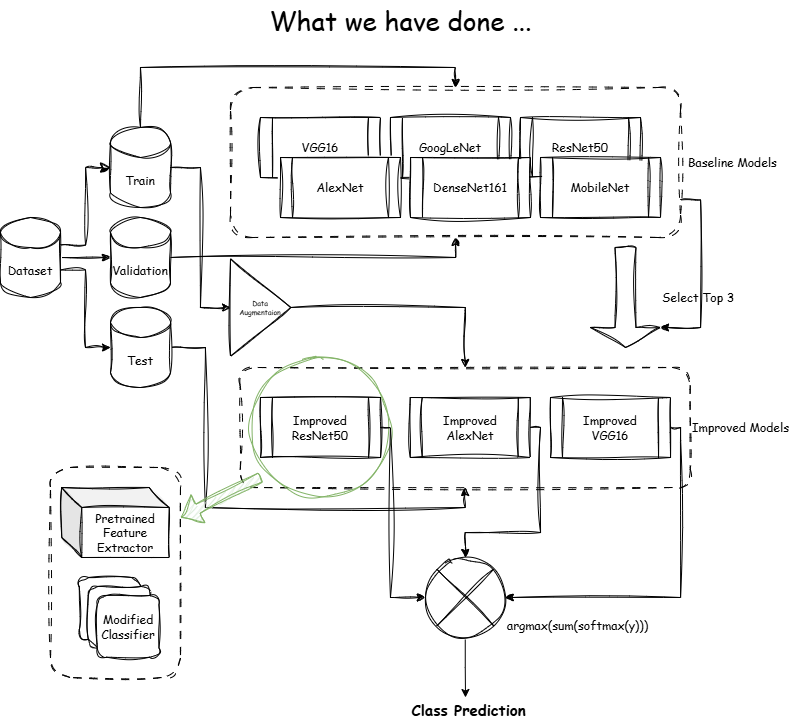

The diagram above was exported from draw.io. Its source (the exported page's mxGraphModel, read from the mxfile embedded in the PNG):
<mxGraphModel dx="1429" dy="828" grid="1" gridSize="10" guides="1" tooltips="1" connect="1" arrows="1" fold="1" page="1" pageScale="1" pageWidth="827" pageHeight="1169" math="0" shadow="0">
  <root>
    <mxCell id="0" />
    <mxCell id="1" parent="0" />
    <mxCell id="kjkl0iwdHsojgxeK9psS-22" value="" style="html=1;whiteSpace=wrap;container=1;recursiveResize=0;collapsible=0;spacingBottom=0;labelPosition=center;verticalLabelPosition=bottom;align=center;verticalAlign=top;rounded=1;glass=0;dashed=1;dashPattern=8 8;sketch=1;curveFitting=1;jiggle=2;fontFamily=Comic Sans MS;" vertex="1" parent="1">
      <mxGeometry x="70" y="480" width="130" height="210" as="geometry" />
    </mxCell>
    <mxCell id="kjkl0iwdHsojgxeK9psS-24" value="Pretrained Feature Extractor" style="shape=cube;whiteSpace=wrap;html=1;boundedLbl=1;backgroundOutline=1;darkOpacity=0.05;darkOpacity2=0.1;sketch=1;curveFitting=1;jiggle=2;fontFamily=Comic Sans MS;" vertex="1" parent="kjkl0iwdHsojgxeK9psS-22">
      <mxGeometry x="11.25" y="20" width="107.5" height="70" as="geometry" />
    </mxCell>
    <mxCell id="kjkl0iwdHsojgxeK9psS-23" value="" style="group;fontFamily=Comic Sans MS;" vertex="1" connectable="0" parent="kjkl0iwdHsojgxeK9psS-22">
      <mxGeometry x="28.75" y="110" width="90" height="90" as="geometry" />
    </mxCell>
    <mxCell id="kjkl0iwdHsojgxeK9psS-10" value="" style="whiteSpace=wrap;html=1;aspect=fixed;rounded=1;sketch=1;curveFitting=1;jiggle=2;fontFamily=Comic Sans MS;" vertex="1" parent="kjkl0iwdHsojgxeK9psS-23">
      <mxGeometry width="61.714285714285715" height="61.714285714285715" as="geometry" />
    </mxCell>
    <mxCell id="kjkl0iwdHsojgxeK9psS-11" value="" style="whiteSpace=wrap;html=1;aspect=fixed;rounded=1;sketch=1;curveFitting=1;jiggle=2;fontFamily=Comic Sans MS;" vertex="1" parent="kjkl0iwdHsojgxeK9psS-23">
      <mxGeometry x="9" y="9" width="61.714285714285715" height="61.714285714285715" as="geometry" />
    </mxCell>
    <mxCell id="kjkl0iwdHsojgxeK9psS-12" value="Modified Classifier" style="whiteSpace=wrap;html=1;aspect=fixed;rounded=1;sketch=1;curveFitting=1;jiggle=2;fontFamily=Comic Sans MS;" vertex="1" parent="kjkl0iwdHsojgxeK9psS-23">
      <mxGeometry x="18" y="18" width="61.714285714285715" height="61.714285714285715" as="geometry" />
    </mxCell>
    <mxCell id="kjkl0iwdHsojgxeK9psS-3" value="Improved Models" style="html=1;whiteSpace=wrap;container=1;recursiveResize=0;collapsible=0;spacingBottom=0;labelPosition=right;verticalLabelPosition=middle;align=left;verticalAlign=middle;rounded=1;glass=0;dashed=1;dashPattern=8 8;sketch=1;curveFitting=1;jiggle=2;fontFamily=Comic Sans MS;" vertex="1" parent="1">
      <mxGeometry x="259.75" y="380" width="450" height="120" as="geometry" />
    </mxCell>
    <mxCell id="kjkl0iwdHsojgxeK9psS-5" value="" style="ellipse;whiteSpace=wrap;html=1;sketch=1;curveFitting=1;jiggle=2;fillColor=none;strokeColor=#82b366;fontFamily=Comic Sans MS;" vertex="1" parent="kjkl0iwdHsojgxeK9psS-3">
      <mxGeometry x="10.25" y="-10" width="140" height="140" as="geometry" />
    </mxCell>
    <mxCell id="_Dt78zSMMD9ciT7mcsuu-34" value="Improved ResNet50" style="shape=process;whiteSpace=wrap;html=1;backgroundOutline=1;sketch=1;curveFitting=1;jiggle=2;fontFamily=Comic Sans MS;" parent="kjkl0iwdHsojgxeK9psS-3" vertex="1">
      <mxGeometry x="20.25" y="30" width="120" height="60" as="geometry" />
    </mxCell>
    <mxCell id="kjkl0iwdHsojgxeK9psS-2" value="Improved VGG16" style="shape=process;whiteSpace=wrap;html=1;backgroundOutline=1;sketch=1;curveFitting=1;jiggle=2;fontFamily=Comic Sans MS;" vertex="1" parent="kjkl0iwdHsojgxeK9psS-3">
      <mxGeometry x="310.25" y="30" width="120" height="60" as="geometry" />
    </mxCell>
    <mxCell id="kjkl0iwdHsojgxeK9psS-1" value="Improved AlexNet" style="shape=process;whiteSpace=wrap;html=1;backgroundOutline=1;sketch=1;curveFitting=1;jiggle=2;fontFamily=Comic Sans MS;" vertex="1" parent="kjkl0iwdHsojgxeK9psS-3">
      <mxGeometry x="170" y="30" width="120" height="60" as="geometry" />
    </mxCell>
    <mxCell id="_Dt78zSMMD9ciT7mcsuu-29" value="Baseline Models" style="html=1;whiteSpace=wrap;container=1;recursiveResize=0;collapsible=0;spacingBottom=0;labelPosition=right;verticalLabelPosition=middle;align=left;verticalAlign=middle;rounded=1;glass=0;dashed=1;dashPattern=8 8;sketch=1;curveFitting=1;jiggle=2;fontFamily=Comic Sans MS;spacingRight=0;spacingLeft=6;spacingTop=0;" parent="1" vertex="1">
      <mxGeometry x="250" y="100" width="450" height="150" as="geometry" />
    </mxCell>
    <mxCell id="_Dt78zSMMD9ciT7mcsuu-8" style="edgeStyle=orthogonalEdgeStyle;rounded=0;orthogonalLoop=1;jettySize=auto;html=1;exitX=1;exitY=0.5;exitDx=0;exitDy=0;exitPerimeter=0;sketch=1;curveFitting=1;jiggle=2;fontFamily=Comic Sans MS;" parent="1" source="_Dt78zSMMD9ciT7mcsuu-1" target="_Dt78zSMMD9ciT7mcsuu-2" edge="1">
      <mxGeometry relative="1" as="geometry" />
    </mxCell>
    <mxCell id="_Dt78zSMMD9ciT7mcsuu-1" value="Dataset" style="shape=cylinder3;whiteSpace=wrap;html=1;boundedLbl=1;backgroundOutline=1;size=15;sketch=1;curveFitting=1;jiggle=2;fontFamily=Comic Sans MS;" parent="1" vertex="1">
      <mxGeometry x="20" y="230" width="60" height="80" as="geometry" />
    </mxCell>
    <mxCell id="_Dt78zSMMD9ciT7mcsuu-32" style="edgeStyle=orthogonalEdgeStyle;rounded=0;orthogonalLoop=1;jettySize=auto;html=1;exitX=1;exitY=0.5;exitDx=0;exitDy=0;exitPerimeter=0;entryX=0.5;entryY=1;entryDx=0;entryDy=0;sketch=1;curveFitting=1;jiggle=2;fontFamily=Comic Sans MS;" parent="1" source="_Dt78zSMMD9ciT7mcsuu-2" target="_Dt78zSMMD9ciT7mcsuu-29" edge="1">
      <mxGeometry relative="1" as="geometry" />
    </mxCell>
    <mxCell id="_Dt78zSMMD9ciT7mcsuu-2" value="Validation" style="shape=cylinder3;whiteSpace=wrap;html=1;boundedLbl=1;backgroundOutline=1;size=15;sketch=1;curveFitting=1;jiggle=2;fontFamily=Comic Sans MS;" parent="1" vertex="1">
      <mxGeometry x="130" y="230" width="60" height="80" as="geometry" />
    </mxCell>
    <mxCell id="kjkl0iwdHsojgxeK9psS-29" style="edgeStyle=orthogonalEdgeStyle;rounded=0;orthogonalLoop=1;jettySize=auto;html=1;exitX=1;exitY=0.5;exitDx=0;exitDy=0;exitPerimeter=0;entryX=0.5;entryY=1;entryDx=0;entryDy=0;sketch=1;curveFitting=1;jiggle=2;fontFamily=Comic Sans MS;" edge="1" parent="1" source="_Dt78zSMMD9ciT7mcsuu-3" target="kjkl0iwdHsojgxeK9psS-3">
      <mxGeometry relative="1" as="geometry" />
    </mxCell>
    <mxCell id="_Dt78zSMMD9ciT7mcsuu-3" value="Test" style="shape=cylinder3;whiteSpace=wrap;html=1;boundedLbl=1;backgroundOutline=1;size=15;sketch=1;curveFitting=1;jiggle=2;fontFamily=Comic Sans MS;" parent="1" vertex="1">
      <mxGeometry x="130" y="320" width="60" height="80" as="geometry" />
    </mxCell>
    <mxCell id="_Dt78zSMMD9ciT7mcsuu-31" style="edgeStyle=orthogonalEdgeStyle;rounded=0;orthogonalLoop=1;jettySize=auto;html=1;exitX=0.5;exitY=0;exitDx=0;exitDy=0;exitPerimeter=0;entryX=0.5;entryY=0;entryDx=0;entryDy=0;sketch=1;curveFitting=1;jiggle=2;fontFamily=Comic Sans MS;" parent="1" source="_Dt78zSMMD9ciT7mcsuu-4" target="_Dt78zSMMD9ciT7mcsuu-29" edge="1">
      <mxGeometry relative="1" as="geometry" />
    </mxCell>
    <mxCell id="kjkl0iwdHsojgxeK9psS-18" style="edgeStyle=orthogonalEdgeStyle;rounded=0;orthogonalLoop=1;jettySize=auto;html=1;exitX=1;exitY=0.5;exitDx=0;exitDy=0;exitPerimeter=0;entryX=0;entryY=0.5;entryDx=0;entryDy=0;sketch=1;curveFitting=1;jiggle=2;fontFamily=Comic Sans MS;" edge="1" parent="1" source="_Dt78zSMMD9ciT7mcsuu-4" target="kjkl0iwdHsojgxeK9psS-16">
      <mxGeometry relative="1" as="geometry" />
    </mxCell>
    <mxCell id="_Dt78zSMMD9ciT7mcsuu-4" value="Train" style="shape=cylinder3;whiteSpace=wrap;html=1;boundedLbl=1;backgroundOutline=1;size=15;sketch=1;curveFitting=1;jiggle=2;fontFamily=Comic Sans MS;" parent="1" vertex="1">
      <mxGeometry x="130" y="140" width="60" height="80" as="geometry" />
    </mxCell>
    <mxCell id="_Dt78zSMMD9ciT7mcsuu-5" value="" style="edgeStyle=elbowEdgeStyle;elbow=horizontal;endArrow=classic;html=1;curved=0;rounded=0;endSize=8;startSize=8;entryX=0;entryY=0.5;entryDx=0;entryDy=0;entryPerimeter=0;exitX=1;exitY=0;exitDx=0;exitDy=27.5;exitPerimeter=0;sketch=1;curveFitting=1;jiggle=2;fontFamily=Comic Sans MS;" parent="1" source="_Dt78zSMMD9ciT7mcsuu-1" target="_Dt78zSMMD9ciT7mcsuu-4" edge="1">
      <mxGeometry width="50" height="50" relative="1" as="geometry">
        <mxPoint x="80" y="270" as="sourcePoint" />
        <mxPoint x="130" y="220" as="targetPoint" />
      </mxGeometry>
    </mxCell>
    <mxCell id="_Dt78zSMMD9ciT7mcsuu-9" style="edgeStyle=orthogonalEdgeStyle;rounded=0;orthogonalLoop=1;jettySize=auto;html=1;exitX=1;exitY=0;exitDx=0;exitDy=52.5;exitPerimeter=0;entryX=0;entryY=0.5;entryDx=0;entryDy=0;entryPerimeter=0;sketch=1;curveFitting=1;jiggle=2;fontFamily=Comic Sans MS;" parent="1" source="_Dt78zSMMD9ciT7mcsuu-1" target="_Dt78zSMMD9ciT7mcsuu-3" edge="1">
      <mxGeometry relative="1" as="geometry" />
    </mxCell>
    <mxCell id="_Dt78zSMMD9ciT7mcsuu-13" value="VGG16" style="shape=process;whiteSpace=wrap;html=1;backgroundOutline=1;sketch=1;curveFitting=1;jiggle=2;fontFamily=Comic Sans MS;" parent="1" vertex="1">
      <mxGeometry x="280" y="130" width="120" height="60" as="geometry" />
    </mxCell>
    <mxCell id="_Dt78zSMMD9ciT7mcsuu-16" value="GoogLeNet" style="shape=process;whiteSpace=wrap;html=1;backgroundOutline=1;sketch=1;curveFitting=1;jiggle=2;fontFamily=Comic Sans MS;" parent="1" vertex="1">
      <mxGeometry x="410" y="130" width="120" height="60" as="geometry" />
    </mxCell>
    <mxCell id="_Dt78zSMMD9ciT7mcsuu-14" value="AlexNet" style="shape=process;whiteSpace=wrap;html=1;backgroundOutline=1;sketch=1;curveFitting=1;jiggle=2;fontFamily=Comic Sans MS;" parent="1" vertex="1">
      <mxGeometry x="300" y="170" width="120" height="60" as="geometry" />
    </mxCell>
    <mxCell id="_Dt78zSMMD9ciT7mcsuu-17" value="ResNet50" style="shape=process;whiteSpace=wrap;html=1;backgroundOutline=1;sketch=1;curveFitting=1;jiggle=2;fontFamily=Comic Sans MS;" parent="1" vertex="1">
      <mxGeometry x="540" y="130" width="120" height="60" as="geometry" />
    </mxCell>
    <mxCell id="_Dt78zSMMD9ciT7mcsuu-15" value="DenseNet161" style="shape=process;whiteSpace=wrap;html=1;backgroundOutline=1;sketch=1;curveFitting=1;jiggle=2;fontFamily=Comic Sans MS;" parent="1" vertex="1">
      <mxGeometry x="430" y="170" width="120" height="60" as="geometry" />
    </mxCell>
    <mxCell id="_Dt78zSMMD9ciT7mcsuu-18" value="MobileNet" style="shape=process;whiteSpace=wrap;html=1;backgroundOutline=1;sketch=1;curveFitting=1;jiggle=2;fontFamily=Comic Sans MS;" parent="1" vertex="1">
      <mxGeometry x="560" y="170" width="120" height="60" as="geometry" />
    </mxCell>
    <mxCell id="_Dt78zSMMD9ciT7mcsuu-33" value="Select Top 3" style="shape=singleArrow;direction=south;whiteSpace=wrap;html=1;sketch=1;curveFitting=1;jiggle=2;labelPosition=right;verticalLabelPosition=middle;align=left;verticalAlign=middle;fontFamily=Comic Sans MS;" parent="1" vertex="1">
      <mxGeometry x="610" y="260" width="70" height="100" as="geometry" />
    </mxCell>
    <mxCell id="kjkl0iwdHsojgxeK9psS-7" style="edgeStyle=orthogonalEdgeStyle;rounded=0;orthogonalLoop=1;jettySize=auto;html=1;exitX=1;exitY=0.5;exitDx=0;exitDy=0;exitPerimeter=0;fontFamily=Comic Sans MS;" edge="1" parent="1" source="_Dt78zSMMD9ciT7mcsuu-33" target="_Dt78zSMMD9ciT7mcsuu-33">
      <mxGeometry relative="1" as="geometry" />
    </mxCell>
    <mxCell id="kjkl0iwdHsojgxeK9psS-6" value="" style="shape=flexArrow;endArrow=classic;html=1;rounded=0;sketch=1;curveFitting=1;jiggle=2;fillColor=#d5e8d4;strokeColor=#82b366;fontFamily=Comic Sans MS;" edge="1" parent="1">
      <mxGeometry width="50" height="50" relative="1" as="geometry">
        <mxPoint x="279.9974746830585" y="489.9974746830585" as="sourcePoint" />
        <mxPoint x="200" y="530" as="targetPoint" />
      </mxGeometry>
    </mxCell>
    <mxCell id="kjkl0iwdHsojgxeK9psS-19" style="edgeStyle=orthogonalEdgeStyle;rounded=0;orthogonalLoop=1;jettySize=auto;html=1;exitX=1;exitY=0.5;exitDx=0;exitDy=0;entryX=0.5;entryY=0;entryDx=0;entryDy=0;sketch=1;curveFitting=1;jiggle=2;fontFamily=Comic Sans MS;" edge="1" parent="1" source="kjkl0iwdHsojgxeK9psS-16" target="kjkl0iwdHsojgxeK9psS-3">
      <mxGeometry relative="1" as="geometry" />
    </mxCell>
    <mxCell id="kjkl0iwdHsojgxeK9psS-16" value="Data Augmentaion" style="triangle;whiteSpace=wrap;html=1;fontSize=7;sketch=1;curveFitting=1;jiggle=2;fontFamily=Comic Sans MS;" vertex="1" parent="1">
      <mxGeometry x="250" y="271.25" width="60.25" height="97.5" as="geometry" />
    </mxCell>
    <mxCell id="kjkl0iwdHsojgxeK9psS-37" style="edgeStyle=orthogonalEdgeStyle;rounded=0;orthogonalLoop=1;jettySize=auto;html=1;exitX=0.5;exitY=1;exitDx=0;exitDy=0;fontFamily=Comic Sans MS;" edge="1" parent="1" source="kjkl0iwdHsojgxeK9psS-31">
      <mxGeometry relative="1" as="geometry">
        <mxPoint x="485" y="710" as="targetPoint" />
      </mxGeometry>
    </mxCell>
    <mxCell id="kjkl0iwdHsojgxeK9psS-38" value="Class Prediction" style="edgeLabel;html=1;align=center;verticalAlign=top;resizable=0;points=[];labelPosition=center;verticalLabelPosition=bottom;fontFamily=Comic Sans MS;fontStyle=1;spacingBottom=0;spacingTop=9;fontSize=15;" vertex="1" connectable="0" parent="kjkl0iwdHsojgxeK9psS-37">
      <mxGeometry x="0.5875" y="2" relative="1" as="geometry">
        <mxPoint as="offset" />
      </mxGeometry>
    </mxCell>
    <mxCell id="kjkl0iwdHsojgxeK9psS-31" value="argmax(sum(softmax(y)))" style="shape=sumEllipse;perimeter=ellipsePerimeter;whiteSpace=wrap;html=1;backgroundOutline=1;fontFamily=Comic Sans MS;sketch=1;curveFitting=1;jiggle=2;labelPosition=right;verticalLabelPosition=bottom;align=left;verticalAlign=top;spacingTop=-26;fontStyle=0" vertex="1" parent="1">
      <mxGeometry x="444.75" y="570" width="80" height="80" as="geometry" />
    </mxCell>
    <mxCell id="kjkl0iwdHsojgxeK9psS-33" style="edgeStyle=orthogonalEdgeStyle;rounded=0;orthogonalLoop=1;jettySize=auto;html=1;exitX=1;exitY=0.5;exitDx=0;exitDy=0;entryX=0;entryY=0.5;entryDx=0;entryDy=0;sketch=1;curveFitting=1;jiggle=2;fontFamily=Comic Sans MS;" edge="1" parent="1" source="_Dt78zSMMD9ciT7mcsuu-34" target="kjkl0iwdHsojgxeK9psS-31">
      <mxGeometry relative="1" as="geometry">
        <Array as="points">
          <mxPoint x="410" y="440" />
          <mxPoint x="410" y="610" />
        </Array>
      </mxGeometry>
    </mxCell>
    <mxCell id="kjkl0iwdHsojgxeK9psS-35" style="edgeStyle=orthogonalEdgeStyle;rounded=0;orthogonalLoop=1;jettySize=auto;html=1;exitX=1;exitY=0.5;exitDx=0;exitDy=0;entryX=0.5;entryY=0;entryDx=0;entryDy=0;sketch=1;curveFitting=1;jiggle=2;fontFamily=Comic Sans MS;" edge="1" parent="1" source="kjkl0iwdHsojgxeK9psS-1" target="kjkl0iwdHsojgxeK9psS-31">
      <mxGeometry relative="1" as="geometry">
        <Array as="points">
          <mxPoint x="560" y="440" />
          <mxPoint x="560" y="545" />
          <mxPoint x="485" y="545" />
        </Array>
      </mxGeometry>
    </mxCell>
    <mxCell id="kjkl0iwdHsojgxeK9psS-36" style="edgeStyle=orthogonalEdgeStyle;rounded=0;orthogonalLoop=1;jettySize=auto;html=1;exitX=1;exitY=0.5;exitDx=0;exitDy=0;entryX=1;entryY=0.5;entryDx=0;entryDy=0;sketch=1;curveFitting=1;jiggle=2;fontFamily=Comic Sans MS;" edge="1" parent="1" source="kjkl0iwdHsojgxeK9psS-2" target="kjkl0iwdHsojgxeK9psS-31">
      <mxGeometry relative="1" as="geometry">
        <Array as="points">
          <mxPoint x="700" y="440" />
          <mxPoint x="700" y="610" />
        </Array>
      </mxGeometry>
    </mxCell>
    <mxCell id="kjkl0iwdHsojgxeK9psS-39" value="What we have done ..." style="text;html=1;align=center;verticalAlign=middle;resizable=0;points=[];autosize=1;strokeColor=none;fillColor=none;fontFamily=Comic Sans MS;fontSize=26;" vertex="1" parent="1">
      <mxGeometry x="275" y="13" width="290" height="40" as="geometry" />
    </mxCell>
    <mxCell id="kjkl0iwdHsojgxeK9psS-41" style="edgeStyle=orthogonalEdgeStyle;rounded=0;orthogonalLoop=1;jettySize=auto;html=1;exitX=1;exitY=0.75;exitDx=0;exitDy=0;entryX=0;entryY=0;entryDx=80;entryDy=0;entryPerimeter=0;sketch=1;curveFitting=1;jiggle=2;" edge="1" parent="1" source="_Dt78zSMMD9ciT7mcsuu-29" target="_Dt78zSMMD9ciT7mcsuu-33">
      <mxGeometry relative="1" as="geometry" />
    </mxCell>
  </root>
</mxGraphModel>